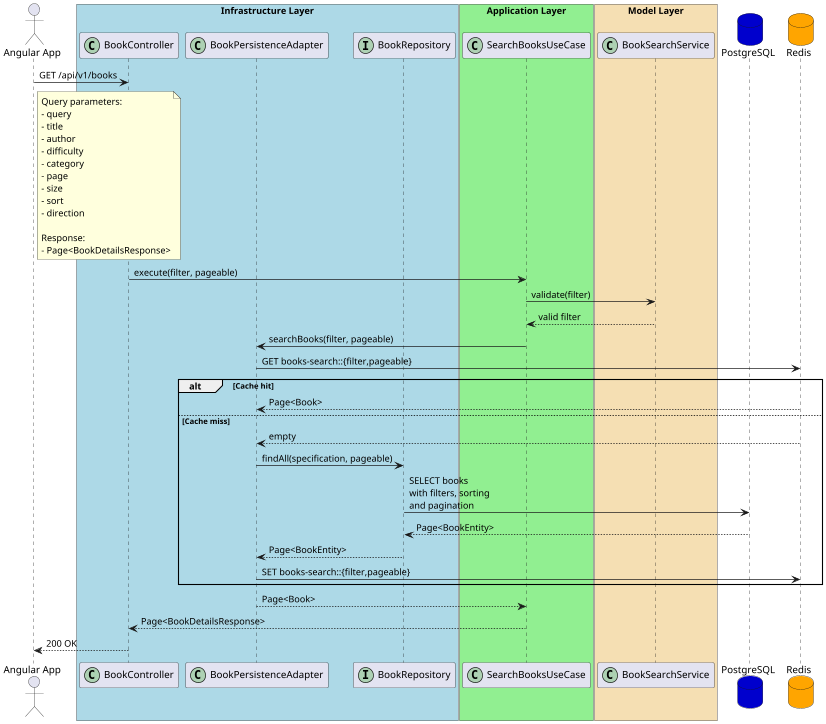

The diagram above was rendered by PlantUML. Its source (embedded in the PNG):
@startuml
actor user as "Angular App"

box "Infrastructure Layer" #LightBlue
participant "BookController" as controller <<(C,#ADD1B2)>>
participant "BookPersistenceAdapter" as adapter <<(C,#ADD1B2)>>
participant "BookRepository" as repository <<(I,#ADD1B2)>>
end box

box "Application Layer" #LightGreen
participant "SearchBooksUseCase" as usecase <<(C,#ADD1B2)>>
end box

box "Model Layer" #Wheat
participant "BookSearchService" as service <<(C,#ADD1B2)>>
end box

database "PostgreSQL" as db #MediumBlue
database "Redis" as redis #Orange

user -> controller : GET /api/v1/books

note right user
Query parameters:
- query
- title
- author
- difficulty
- category
- page
- size
- sort
- direction

Response:
- Page<BookDetailsResponse>
end note

controller -> usecase : execute(filter, pageable)

usecase -> service : validate(filter)
service --> usecase : valid filter

usecase -> adapter : searchBooks(filter, pageable)

adapter -> redis : GET books-search::{filter,pageable}

alt Cache hit
    redis --> adapter : Page<Book>
else Cache miss
    redis --> adapter : empty

    adapter -> repository : findAll(specification, pageable)
    repository -> db : SELECT books\nwith filters, sorting\nand pagination
    db --> repository : Page<BookEntity>

    repository --> adapter : Page<BookEntity>
    adapter -> redis : SET books-search::{filter,pageable}
end

adapter --> usecase : Page<Book>

usecase --> controller : Page<BookDetailsResponse>
controller --> user : 200 OK

@enduml